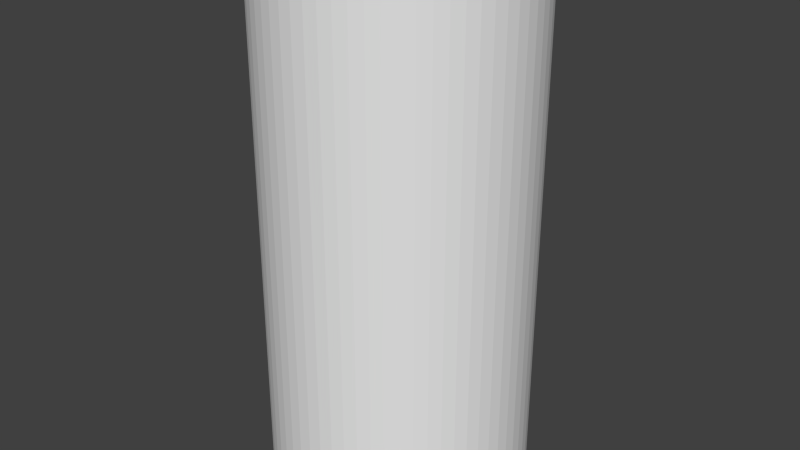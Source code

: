 # Source: info2.blend  (saved by Blender 2.70.5; exported with 4.5.12 LTS)
import bpy
from mathutils import Matrix  # noqa: F401  (used for matrix-valued properties, if any)

bpy.ops.wm.read_factory_settings(use_empty=True)
scene = bpy.context.scene
scene.name = 'Scene'

# ---- collections
col_collection_1 = bpy.data.collections.new('Collection 1'); scene.collection.children.link(col_collection_1)

# ---- world
world_world = bpy.data.worlds.new('World'); scene.world = world_world
world_world.color = (0.05088, 0.05088, 0.05088)
world_world.use_sun_shadow = False
world_world.sun_shadow_jitter_overblur = 0.0
world_world.cycles.sampling_method = 'MANUAL'
world_world.cycles.sample_map_resolution = 256

# ---- meshes
me_cylinder = bpy.data.meshes.new('Cylinder')
me_cylinder.from_pydata([(2.952e-07, 1.219e-07, 6.0), (2.952e-07, 1.5, 0.0), (2.952e-07, 1.5, 6.0), (0.147, 1.493, 0.0), (0.147, 1.493, 6.0), (0.2926, 1.471, 0.0), (0.2926, 1.471, 6.0), (0.4354, 1.435, 0.0), (0.4354, 1.435, 6.0), (0.574, 1.386, 0.0), (0.574, 1.386, 6.0), (0.7071, 1.323, 0.0), (0.7071, 1.323, 6.0), (0.8334, 1.247, 0.0), (0.8334, 1.247, 6.0), (0.9516, 1.16, 0.0), (0.9516, 1.16, 6.0), (1.061, 1.061, 0.0), (1.061, 1.061, 6.0), (1.16, 0.9516, 0.0), (1.16, 0.9516, 6.0), (1.247, 0.8334, 0.0), (1.247, 0.8334, 6.0), (1.323, 0.7071, 0.0), (1.323, 0.7071, 6.0), (1.386, 0.574, 0.0), (1.386, 0.574, 6.0), (1.435, 0.4354, 0.0), (1.435, 0.4354, 6.0), (1.471, 0.2926, 0.0), (1.471, 0.2926, 6.0), (1.493, 0.147, 0.0), (1.493, 0.147, 6.0), (1.5, -1.225e-07, 0.0), (1.5, -1.225e-07, 6.0), (1.493, -0.147, 0.0), (1.493, -0.147, 6.0), (1.471, -0.2926, 0.0), (1.471, -0.2926, 6.0), (1.435, -0.4354, 0.0), (1.435, -0.4354, 6.0), (1.386, -0.574, 0.0), (1.386, -0.574, 6.0), (1.323, -0.7071, 0.0), (1.323, -0.7071, 6.0), (1.247, -0.8334, 0.0), (1.247, -0.8334, 6.0), (1.16, -0.9516, 0.0), (1.16, -0.9516, 6.0), (1.061, -1.061, 0.0), (1.061, -1.061, 6.0), (0.9516, -1.16, 0.0), (0.9516, -1.16, 6.0), (0.8334, -1.247, 0.0), (0.8334, -1.247, 6.0), (0.7071, -1.323, 0.0), (0.7071, -1.323, 6.0), (0.574, -1.386, 0.0), (0.574, -1.386, 6.0), (0.4354, -1.435, 0.0), (0.4354, -1.435, 6.0), (0.2926, -1.471, 0.0), (0.2926, -1.471, 6.0), (0.147, -1.493, 0.0), (0.147, -1.493, 6.0), (-9.088e-07, -1.5, 0.0), (-9.088e-07, -1.5, 6.0), (-0.147, -1.493, 0.0), (-0.147, -1.493, 6.0), (-0.2926, -1.471, 0.0), (-0.2926, -1.471, 6.0), (-0.4354, -1.435, 0.0), (-0.4354, -1.435, 6.0), (-0.574, -1.386, 0.0), (-0.574, -1.386, 6.0), (-0.7071, -1.323, 0.0), (-0.7071, -1.323, 6.0), (-0.8334, -1.247, 0.0), (-0.8334, -1.247, 6.0), (-0.9516, -1.16, 0.0), (-0.9516, -1.16, 6.0), (-1.061, -1.061, 0.0), (-1.061, -1.061, 6.0), (-1.16, -0.9516, 0.0), (-1.16, -0.9516, 6.0), (-1.247, -0.8334, 0.0), (-1.247, -0.8334, 6.0), (-1.323, -0.7071, 0.0), (-1.323, -0.7071, 6.0), (-1.386, -0.574, 0.0), (-1.386, -0.574, 6.0), (-1.435, -0.4354, 0.0), (-1.435, -0.4354, 6.0), (-1.471, -0.2926, 0.0), (-1.471, -0.2926, 6.0), (-1.493, -0.147, 0.0), (-1.493, -0.147, 6.0), (-1.5, -5.755e-07, 0.0), (-1.5, -5.755e-07, 6.0), (-1.493, 0.147, 0.0), (-1.493, 0.147, 6.0), (-1.471, 0.2926, 0.0), (-1.471, 0.2926, 6.0), (-1.435, 0.4354, 0.0), (-1.435, 0.4354, 6.0), (-1.386, 0.574, 0.0), (-1.386, 0.574, 6.0), (-1.323, 0.7071, 0.0), (-1.323, 0.7071, 6.0), (-1.247, 0.8334, 0.0), (-1.247, 0.8334, 6.0), (-1.16, 0.9516, 0.0), (-1.16, 0.9516, 6.0), (-1.061, 1.061, 0.0), (-1.061, 1.061, 6.0), (-0.9516, 1.16, 0.0), (-0.9516, 1.16, 6.0), (-0.8334, 1.247, 0.0), (-0.8334, 1.247, 6.0), (-0.7071, 1.323, 0.0), (-0.7071, 1.323, 6.0), (-0.574, 1.386, 0.0), (-0.574, 1.386, 6.0), (-0.4354, 1.435, 0.0), (-0.4354, 1.435, 6.0), (-0.2926, 1.471, 0.0), (-0.2926, 1.471, 6.0), (-0.147, 1.493, 0.0), (-0.147, 1.493, 6.0)], [], [(0, 4, 2), (1, 2, 4), (0, 6, 4), (3, 4, 6), (0, 8, 6), (5, 6, 8), (0, 10, 8), (7, 8, 10), (0, 12, 10), (9, 10, 12), (0, 14, 12), (11, 12, 14), (0, 16, 14), (13, 14, 16), (0, 18, 16), (15, 16, 18), (0, 20, 18), (17, 18, 20), (0, 22, 20), (19, 20, 22), (0, 24, 22), (21, 22, 24), (0, 26, 24), (23, 24, 26), (0, 28, 26), (25, 26, 28), (0, 30, 28), (27, 28, 30), (0, 32, 30), (29, 30, 32), (0, 34, 32), (31, 32, 34), (0, 36, 34), (33, 34, 36), (0, 38, 36), (35, 36, 38), (0, 40, 38), (37, 38, 40), (0, 42, 40), (39, 40, 42), (0, 44, 42), (41, 42, 44), (0, 46, 44), (43, 44, 46), (0, 48, 46), (45, 46, 48), (0, 50, 48), (47, 48, 50), (0, 52, 50), (49, 50, 52), (0, 54, 52), (51, 52, 54), (0, 56, 54), (53, 54, 56), (0, 58, 56), (55, 56, 58), (0, 60, 58), (57, 58, 60), (0, 62, 60), (59, 60, 62), (0, 64, 62), (61, 62, 64), (0, 66, 64), (63, 64, 66), (0, 68, 66), (65, 66, 68), (0, 70, 68), (67, 68, 70), (0, 72, 70), (69, 70, 72), (0, 74, 72), (71, 72, 74), (0, 76, 74), (73, 74, 76), (0, 78, 76), (75, 76, 78), (0, 80, 78), (77, 78, 80), (0, 82, 80), (79, 80, 82), (0, 84, 82), (81, 82, 84), (0, 86, 84), (83, 84, 86), (0, 88, 86), (85, 86, 88), (0, 90, 88), (87, 88, 90), (0, 92, 90), (89, 90, 92), (0, 94, 92), (91, 92, 94), (0, 96, 94), (93, 94, 96), (0, 98, 96), (95, 96, 98), (0, 100, 98), (97, 98, 100), (0, 102, 100), (99, 100, 102), (0, 104, 102), (101, 102, 104), (0, 106, 104), (103, 104, 106), (0, 108, 106), (105, 106, 108), (0, 110, 108), (107, 108, 110), (0, 112, 110), (109, 110, 112), (0, 114, 112), (111, 112, 114), (0, 116, 114), (113, 114, 116), (0, 118, 116), (115, 116, 118), (0, 120, 118), (117, 118, 120), (0, 122, 120), (119, 120, 122), (0, 124, 122), (121, 122, 124), (0, 126, 124), (123, 124, 126), (0, 128, 126), (125, 126, 128), (0, 2, 128), (127, 128, 2), (3, 1, 4), (5, 3, 6), (7, 5, 8), (9, 7, 10), (11, 9, 12), (13, 11, 14), (15, 13, 16), (17, 15, 18), (19, 17, 20), (21, 19, 22), (23, 21, 24), (25, 23, 26), (27, 25, 28), (29, 27, 30), (31, 29, 32), (33, 31, 34), (35, 33, 36), (37, 35, 38), (39, 37, 40), (41, 39, 42), (43, 41, 44), (45, 43, 46), (47, 45, 48), (49, 47, 50), (51, 49, 52), (53, 51, 54), (55, 53, 56), (57, 55, 58), (59, 57, 60), (61, 59, 62), (63, 61, 64), (65, 63, 66), (67, 65, 68), (69, 67, 70), (71, 69, 72), (73, 71, 74), (75, 73, 76), (77, 75, 78), (79, 77, 80), (81, 79, 82), (83, 81, 84), (85, 83, 86), (87, 85, 88), (89, 87, 90), (91, 89, 92), (93, 91, 94), (95, 93, 96), (97, 95, 98), (99, 97, 100), (101, 99, 102), (103, 101, 104), (105, 103, 106), (107, 105, 108), (109, 107, 110), (111, 109, 112), (113, 111, 114), (115, 113, 116), (117, 115, 118), (119, 117, 120), (121, 119, 122), (123, 121, 124), (125, 123, 126), (127, 125, 128), (1, 127, 2)])
_uv = me_cylinder.uv_layers.new(name='UVMap')
_uv.uv.foreach_set('vector', [0.5818, 0.9889, 0.5803, 0.995, 0.5797, 0.9948, 0.05723, 0.6287, 0.05723, 0.871, 0.05417, 0.871, 0.5818, 0.9889, 0.5809, 0.9951, 0.5803, 0.995, 0.05417, 0.6287, 0.05417, 0.871, 0.05112, 0.871, 0.5818, 0.9889, 0.5815, 0.9951, 0.5809, 0.9951, 0.05112, 0.6287, 0.05112, 0.871, 0.04807, 0.871, 0.5818, 0.9889, 0.5821, 0.9951, 0.5815, 0.9951, 0.04807, 0.6287, 0.04807, 0.871, 0.04501, 0.871, 0.5818, 0.9889, 0.5827, 0.9951, 0.5821, 0.9951, 0.04501, 0.6287, 0.04501, 0.871, 0.04196, 0.871, 0.5818, 0.9889, 0.5833, 0.995, 0.5827, 0.9951, 0.04196, 0.6287, 0.04196, 0.871, 0.03891, 0.871, 0.5818, 0.9889, 0.5839, 0.9948, 0.5833, 0.995, 0.03891, 0.6287, 0.03891, 0.871, 0.03585, 0.871, 0.5818, 0.9889, 0.5845, 0.9945, 0.5839, 0.9948, 0.03585, 0.6287, 0.03585, 0.871, 0.0328, 0.871, 0.5818, 0.9889, 0.585, 0.9942, 0.5845, 0.9945, 0.05723, 0.6287, 0.05723, 0.871, 0.05417, 0.871, 0.5818, 0.9889, 0.5855, 0.9939, 0.585, 0.9942, 0.05417, 0.6287, 0.05417, 0.871, 0.05112, 0.871, 0.5818, 0.9889, 0.586, 0.9935, 0.5855, 0.9939, 0.05112, 0.6287, 0.05112, 0.871, 0.04807, 0.871, 0.5818, 0.9889, 0.5864, 0.9931, 0.586, 0.9935, 0.04807, 0.6287, 0.04807, 0.871, 0.04501, 0.871, 0.5818, 0.9889, 0.5868, 0.9926, 0.5864, 0.9931, 0.04501, 0.6287, 0.04501, 0.871, 0.04196, 0.871, 0.5818, 0.9889, 0.5871, 0.9921, 0.5868, 0.9926, 0.04196, 0.6287, 0.04196, 0.871, 0.03891, 0.871, 0.5818, 0.9889, 0.5874, 0.9916, 0.5871, 0.9921, 0.03891, 0.6287, 0.03891, 0.871, 0.03585, 0.871, 0.5818, 0.9889, 0.5877, 0.991, 0.5874, 0.9916, 0.03585, 0.6287, 0.03585, 0.871, 0.0328, 0.871, 0.5818, 0.9889, 0.5879, 0.9904, 0.5877, 0.991, 0.05723, 0.6287, 0.05723, 0.871, 0.05417, 0.871, 0.5818, 0.9889, 0.588, 0.9898, 0.5879, 0.9904, 0.05417, 0.6287, 0.05417, 0.871, 0.05112, 0.871, 0.5818, 0.9889, 0.588, 0.9892, 0.588, 0.9898, 0.05112, 0.6287, 0.05112, 0.871, 0.04807, 0.871, 0.5818, 0.9889, 0.588, 0.9886, 0.588, 0.9892, 0.04807, 0.6287, 0.04807, 0.871, 0.04501, 0.871, 0.5818, 0.9889, 0.588, 0.988, 0.588, 0.9886, 0.04501, 0.6287, 0.04501, 0.871, 0.04196, 0.871, 0.5818, 0.9889, 0.5879, 0.9874, 0.588, 0.988, 0.04196, 0.6287, 0.04196, 0.871, 0.03891, 0.871, 0.5818, 0.9889, 0.5877, 0.9868, 0.5879, 0.9874, 0.03891, 0.6287, 0.03891, 0.871, 0.03585, 0.871, 0.5818, 0.9889, 0.5874, 0.9862, 0.5877, 0.9868, 0.03585, 0.6287, 0.03585, 0.871, 0.0328, 0.871, 0.5818, 0.9889, 0.5871, 0.9857, 0.5874, 0.9862, 0.05723, 0.6287, 0.05723, 0.871, 0.05417, 0.871, 0.5818, 0.9889, 0.5868, 0.9852, 0.5871, 0.9857, 0.05417, 0.6287, 0.05417, 0.871, 0.05112, 0.871, 0.5818, 0.9889, 0.5864, 0.9847, 0.5868, 0.9852, 0.05112, 0.6287, 0.05112, 0.871, 0.04807, 0.871, 0.5818, 0.9889, 0.586, 0.9842, 0.5864, 0.9847, 0.04807, 0.6287, 0.04807, 0.871, 0.04501, 0.871, 0.5818, 0.9889, 0.5855, 0.9839, 0.586, 0.9842, 0.04501, 0.6287, 0.04501, 0.871, 0.04196, 0.871, 0.5818, 0.9889, 0.585, 0.9835, 0.5855, 0.9839, 0.04196, 0.6287, 0.04196, 0.871, 0.03891, 0.871, 0.5818, 0.9889, 0.5845, 0.9832, 0.585, 0.9835, 0.03891, 0.6287, 0.03891, 0.871, 0.03585, 0.871, 0.5818, 0.9889, 0.5839, 0.983, 0.5845, 0.9832, 0.03585, 0.6287, 0.03585, 0.871, 0.0328, 0.871, 0.5818, 0.9889, 0.5833, 0.9828, 0.5839, 0.983, 0.05723, 0.6287, 0.05723, 0.871, 0.05417, 0.871, 0.5818, 0.9889, 0.5827, 0.9827, 0.5833, 0.9828, 0.05417, 0.6287, 0.05417, 0.871, 0.05112, 0.871, 0.5818, 0.9889, 0.5821, 0.9826, 0.5827, 0.9827, 0.05112, 0.6287, 0.05112, 0.871, 0.04807, 0.871, 0.5818, 0.9889, 0.5815, 0.9826, 0.5821, 0.9826, 0.04807, 0.6287, 0.04807, 0.871, 0.04501, 0.871, 0.5818, 0.9889, 0.5809, 0.9827, 0.5815, 0.9826, 0.04501, 0.6287, 0.04501, 0.871, 0.04196, 0.871, 0.5818, 0.9889, 0.5803, 0.9828, 0.5809, 0.9827, 0.04196, 0.6287, 0.04196, 0.871, 0.03891, 0.871, 0.5818, 0.9889, 0.5797, 0.983, 0.5803, 0.9828, 0.03891, 0.6287, 0.03891, 0.871, 0.03585, 0.871, 0.5818, 0.9889, 0.5791, 0.9832, 0.5797, 0.983, 0.03585, 0.6287, 0.03585, 0.871, 0.0328, 0.871, 0.5818, 0.9889, 0.5786, 0.9835, 0.5791, 0.9832, 0.05723, 0.6287, 0.05723, 0.871, 0.05417, 0.871, 0.5818, 0.9889, 0.5781, 0.9839, 0.5786, 0.9835, 0.05417, 0.6287, 0.05417, 0.871, 0.05112, 0.871, 0.5818, 0.9889, 0.5776, 0.9842, 0.5781, 0.9839, 0.05112, 0.6287, 0.05112, 0.871, 0.04807, 0.871, 0.5818, 0.9889, 0.5771, 0.9847, 0.5776, 0.9842, 0.04807, 0.6287, 0.04807, 0.871, 0.04501, 0.871, 0.5818, 0.9889, 0.5768, 0.9852, 0.5771, 0.9847, 0.04501, 0.6287, 0.04501, 0.871, 0.04196, 0.871, 0.5818, 0.9889, 0.5764, 0.9857, 0.5768, 0.9852, 0.04196, 0.6287, 0.04196, 0.871, 0.03891, 0.871, 0.5818, 0.9889, 0.5761, 0.9862, 0.5764, 0.9857, 0.03891, 0.6287, 0.03891, 0.871, 0.03586, 0.871, 0.5818, 0.9889, 0.5759, 0.9868, 0.5761, 0.9862, 0.03585, 0.6287, 0.03586, 0.871, 0.0328, 0.871, 0.5818, 0.9889, 0.5757, 0.9874, 0.5759, 0.9868, 0.05723, 0.6287, 0.05723, 0.871, 0.05417, 0.871, 0.5818, 0.9889, 0.5756, 0.988, 0.5757, 0.9874, 0.05417, 0.6287, 0.05417, 0.871, 0.05112, 0.871, 0.5818, 0.9889, 0.5755, 0.9886, 0.5756, 0.988, 0.05112, 0.6287, 0.05112, 0.871, 0.04807, 0.871, 0.5818, 0.9889, 0.5755, 0.9892, 0.5755, 0.9886, 0.04807, 0.6287, 0.04807, 0.871, 0.04501, 0.871, 0.5818, 0.9889, 0.5756, 0.9898, 0.5755, 0.9892, 0.04501, 0.6287, 0.04501, 0.871, 0.04196, 0.871, 0.5818, 0.9889, 0.5757, 0.9904, 0.5756, 0.9898, 0.04196, 0.6287, 0.04196, 0.871, 0.03891, 0.871, 0.5818, 0.9889, 0.5759, 0.991, 0.5757, 0.9904, 0.03891, 0.6287, 0.03891, 0.871, 0.03586, 0.871, 0.5818, 0.9889, 0.5761, 0.9916, 0.5759, 0.991, 0.03585, 0.6287, 0.03586, 0.871, 0.0328, 0.871, 0.5818, 0.9889, 0.5764, 0.9921, 0.5761, 0.9916, 0.05723, 0.6287, 0.05723, 0.871, 0.05417, 0.871, 0.5818, 0.9889, 0.5768, 0.9926, 0.5764, 0.9921, 0.05417, 0.6287, 0.05417, 0.871, 0.05112, 0.871, 0.5818, 0.9889, 0.5771, 0.9931, 0.5768, 0.9926, 0.05112, 0.6287, 0.05112, 0.871, 0.04807, 0.871, 0.5818, 0.9889, 0.5776, 0.9935, 0.5771, 0.9931, 0.04807, 0.6287, 0.04807, 0.871, 0.04501, 0.871, 0.5818, 0.9889, 0.5781, 0.9939, 0.5776, 0.9935, 0.04501, 0.6287, 0.04501, 0.871, 0.04196, 0.871, 0.5818, 0.9889, 0.5786, 0.9942, 0.5781, 0.9939, 0.04196, 0.6287, 0.04196, 0.871, 0.03891, 0.871, 0.5818, 0.9889, 0.5791, 0.9945, 0.5786, 0.9942, 0.03891, 0.6287, 0.03891, 0.871, 0.03586, 0.871, 0.5818, 0.9889, 0.5797, 0.9948, 0.5791, 0.9945, 0.03585, 0.6287, 0.03586, 0.871, 0.0328, 0.871, 0.05417, 0.6287, 0.05723, 0.6287, 0.05417, 0.871, 0.05112, 0.6287, 0.05417, 0.6287, 0.05112, 0.871, 0.04807, 0.6287, 0.05112, 0.6287, 0.04807, 0.871, 0.04501, 0.6287, 0.04807, 0.6287, 0.04501, 0.871, 0.04196, 0.6287, 0.04501, 0.6287, 0.04196, 0.871, 0.03891, 0.6287, 0.04196, 0.6287, 0.03891, 0.871, 0.03585, 0.6287, 0.03891, 0.6287, 0.03585, 0.871, 0.0328, 0.6287, 0.03585, 0.6287, 0.0328, 0.871, 0.05417, 0.6287, 0.05723, 0.6287, 0.05417, 0.871, 0.05112, 0.6287, 0.05417, 0.6287, 0.05112, 0.871, 0.04807, 0.6287, 0.05112, 0.6287, 0.04807, 0.871, 0.04501, 0.6287, 0.04807, 0.6287, 0.04501, 0.871, 0.04196, 0.6287, 0.04501, 0.6287, 0.04196, 0.871, 0.03891, 0.6287, 0.04196, 0.6287, 0.03891, 0.871, 0.03585, 0.6287, 0.03891, 0.6287, 0.03585, 0.871, 0.0328, 0.6287, 0.03585, 0.6287, 0.0328, 0.871, 0.05417, 0.6287, 0.05723, 0.6287, 0.05417, 0.871, 0.05112, 0.6287, 0.05417, 0.6287, 0.05112, 0.871, 0.04807, 0.6287, 0.05112, 0.6287, 0.04807, 0.871, 0.04501, 0.6287, 0.04807, 0.6287, 0.04501, 0.871, 0.04196, 0.6287, 0.04501, 0.6287, 0.04196, 0.871, 0.03891, 0.6287, 0.04196, 0.6287, 0.03891, 0.871, 0.03585, 0.6287, 0.03891, 0.6287, 0.03585, 0.871, 0.0328, 0.6287, 0.03585, 0.6287, 0.0328, 0.871, 0.05417, 0.6287, 0.05723, 0.6287, 0.05417, 0.871, 0.05112, 0.6287, 0.05417, 0.6287, 0.05112, 0.871, 0.04807, 0.6287, 0.05112, 0.6287, 0.04807, 0.871, 0.04501, 0.6287, 0.04807, 0.6287, 0.04501, 0.871, 0.04196, 0.6287, 0.04501, 0.6287, 0.04196, 0.871, 0.03891, 0.6287, 0.04196, 0.6287, 0.03891, 0.871, 0.03585, 0.6287, 0.03891, 0.6287, 0.03585, 0.871, 0.0328, 0.6287, 0.03585, 0.6287, 0.0328, 0.871, 0.05417, 0.6287, 0.05723, 0.6287, 0.05417, 0.871, 0.05112, 0.6287, 0.05417, 0.6287, 0.05112, 0.871, 0.04807, 0.6287, 0.05112, 0.6287, 0.04807, 0.871, 0.04501, 0.6287, 0.04807, 0.6287, 0.04501, 0.871, 0.04196, 0.6287, 0.04501, 0.6287, 0.04196, 0.871, 0.03891, 0.6287, 0.04196, 0.6287, 0.03891, 0.871, 0.03585, 0.6287, 0.03891, 0.6287, 0.03585, 0.871, 0.0328, 0.6287, 0.03585, 0.6287, 0.0328, 0.871, 0.05417, 0.6287, 0.05723, 0.6287, 0.05417, 0.871, 0.05112, 0.6287, 0.05417, 0.6287, 0.05112, 0.871, 0.04807, 0.6287, 0.05112, 0.6287, 0.04807, 0.871, 0.04501, 0.6287, 0.04807, 0.6287, 0.04501, 0.871, 0.04196, 0.6287, 0.04501, 0.6287, 0.04196, 0.871, 0.03891, 0.6287, 0.04196, 0.6287, 0.03891, 0.871, 0.03585, 0.6287, 0.03891, 0.6287, 0.03586, 0.871, 0.0328, 0.6287, 0.03585, 0.6287, 0.0328, 0.871, 0.05417, 0.6287, 0.05723, 0.6287, 0.05417, 0.871, 0.05112, 0.6287, 0.05417, 0.6287, 0.05112, 0.871, 0.04807, 0.6287, 0.05112, 0.6287, 0.04807, 0.871, 0.04501, 0.6287, 0.04807, 0.6287, 0.04501, 0.871, 0.04196, 0.6287, 0.04501, 0.6287, 0.04196, 0.871, 0.03891, 0.6287, 0.04196, 0.6287, 0.03891, 0.871, 0.03585, 0.6287, 0.03891, 0.6287, 0.03586, 0.871, 0.0328, 0.6287, 0.03585, 0.6287, 0.0328, 0.871, 0.05417, 0.6287, 0.05723, 0.6287, 0.05417, 0.871, 0.05112, 0.6287, 0.05417, 0.6287, 0.05112, 0.871, 0.04807, 0.6287, 0.05112, 0.6287, 0.04807, 0.871, 0.04501, 0.6287, 0.04807, 0.6287, 0.04501, 0.871, 0.04196, 0.6287, 0.04501, 0.6287, 0.04196, 0.871, 0.03891, 0.6287, 0.04196, 0.6287, 0.03891, 0.871, 0.03585, 0.6287, 0.03891, 0.6287, 0.03586, 0.871, 0.0328, 0.6287, 0.03585, 0.6287, 0.0328, 0.871])
me_cylinder.use_remesh_preserve_volume = False
me_cylinder.use_remesh_preserve_attributes = False
me_cylinder.use_mirror_vertex_groups = False
me_cylinder.update()

# ---- objects
ob_cylinder = bpy.data.objects.new('Cylinder', me_cylinder)

# ---- transforms, parenting, visibility, modifiers, constraints
ob_cylinder.location = (0.0, 0.0, 0.0)
ob_cylinder.lineart.crease_threshold = 0.0

# ---- collection membership
col_collection_1.objects.link(ob_cylinder)

# ---- scene / render settings (as saved in the file)
scene.frame_start = 1; scene.frame_end = 250; scene.frame_set(1)
scene.render.engine = 'BLENDER_EEVEE_NEXT'
scene.render.resolution_percentage = 50
scene.render.dither_intensity = 0.0
scene.cycles.use_denoising = False
scene.cycles.samples = 10
scene.cycles.sampling_pattern = 'TABULATED_SOBOL'
scene.cycles.light_sampling_threshold = 0.0
scene.cycles.use_adaptive_sampling = False
scene.cycles.use_light_tree = False
scene.cycles.blur_glossy = 0.0
scene.cycles.volume_bounces = 1
scene.cycles.pixel_filter_type = 'GAUSSIAN'
scene.cycles.sample_clamp_indirect = 0.0
scene.view_settings.view_transform = 'Standard'
bpy.context.view_layer.update()

# ---- added for rendering (the .blend has no active camera and no usable light): camera, sun
cam_auto = bpy.data.cameras.new('AutoCamera')
cam_auto.lens = 50.0
cam_auto.sensor_width = 36.0
cam_auto.clip_end = 1000.0
ob_auto_camera = bpy.data.objects.new('AutoCamera', cam_auto)
scene.collection.objects.link(ob_auto_camera)
ob_auto_camera.location = (6.79898, -8.15878, 8.43919)
ob_auto_camera.rotation_euler = (1.09748, -7.21219e-08, 0.694738)
scene.camera = ob_auto_camera
light_auto_sun = bpy.data.lights.new('AutoSun', 'SUN')
light_auto_sun.energy = 3.0
light_auto_sun.angle = 0.0523599
ob_auto_sun = bpy.data.objects.new('AutoSun', light_auto_sun)
scene.collection.objects.link(ob_auto_sun)
ob_auto_sun.rotation_euler = (0.872665, 0.174533, 0.523599)
bpy.context.view_layer.update()
